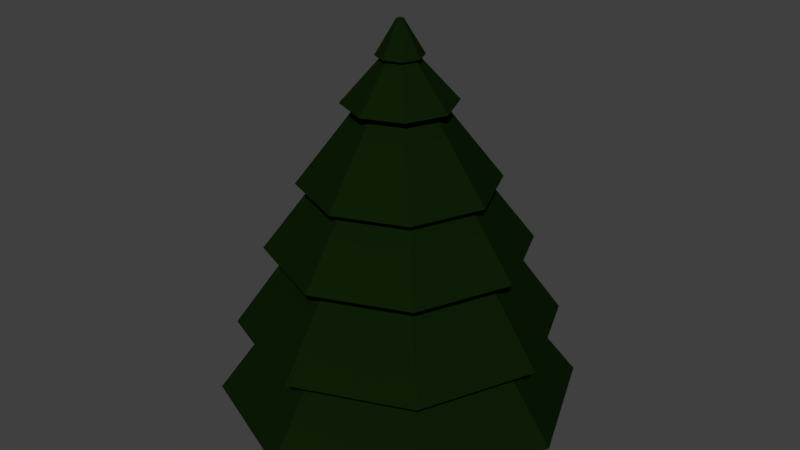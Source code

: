 # Source: PineTree2.blend  (saved by Blender 2.79.0; exported with 4.5.12 LTS)
import bpy
from mathutils import Matrix  # noqa: F401  (used for matrix-valued properties, if any)

bpy.ops.wm.read_factory_settings(use_empty=True)
scene = bpy.context.scene
scene.name = 'Scene'

# ---- collections
col_collection_1 = bpy.data.collections.new('Collection 1'); scene.collection.children.link(col_collection_1)

# ---- materials (node trees are filled in below, after node groups)
mat_material_001 = bpy.data.materials.new('Material.001')
mat_material_001.alpha_threshold = 0.0
mat_material_001.use_transparent_shadow = False
mat_material_001.diffuse_color = (0.004184, 0.01222, 0.001841, 1.0)
mat_material_001.roughness = 0.5
mat_material_002 = bpy.data.materials.new('Material.002')
mat_material_002.alpha_threshold = 0.0
mat_material_002.use_transparent_shadow = False
mat_material_002.diffuse_color = (0.1149, 0.08262, 0.03111, 1.0)
mat_material_002.roughness = 0.5

# ---- material node trees

# ---- world
world_world = bpy.data.worlds.new('World'); scene.world = world_world
world_world.color = (0.05088, 0.05088, 0.05088)
world_world.use_sun_shadow = False
world_world.sun_shadow_jitter_overblur = 0.0
world_world.cycles.sampling_method = 'MANUAL'

# ---- meshes
me_cylinder = bpy.data.meshes.new('Cylinder')
me_cylinder.from_pydata([(7.451e-09, 1.0, 0.0), (4.8e-09, 0.7673, 0.2723), (0.7071, 0.7071, 0.0), (0.5426, 0.5426, 0.2723), (1.0, -5.116e-08, 0.0), (0.7673, -4.016e-08, 0.2723), (0.7071, -0.7071, 0.0), (0.5426, -0.5426, 0.2723), (-7.997e-08, -1.0, 0.0), (-6.228e-08, -0.7673, 0.2723), (-0.7071, -0.7071, 0.0), (-0.5426, -0.5426, 0.2723), (-1.0, 4.474e-09, 0.0), (-0.7673, 2.535e-09, 0.2723), (-0.7071, 0.7071, 0.0), (-0.5426, 0.5426, 0.2723), (1.267, 1.267, 0.2723), (4.411e-08, 1.792, 0.2723), (1.792, -9.259e-08, 0.2723), (1.267, -1.267, 0.2723), (-1.126e-07, -1.792, 0.2723), (-1.267, -1.267, 0.2723), (-1.792, 7.121e-09, 0.2723), (-1.267, 1.267, 0.2723), (0.8559, 0.8559, 1.026), (5.772e-08, 1.21, 1.026), (1.21, -6.539e-08, 1.026), (0.8559, -0.8559, 1.026), (-4.81e-08, -1.21, 1.026), (-0.8559, -0.8559, 1.026), (-1.21, 1.952e-09, 1.026), (-0.8559, 0.8559, 1.026), (1.124, 1.124, 1.026), (6.617e-08, 1.589, 1.026), (1.589, -8.557e-08, 1.026), (1.124, -1.124, 1.026), (-7.276e-08, -1.589, 1.026), (-1.124, -1.124, 1.026), (-1.589, 2.844e-09, 1.026), (-1.124, 1.124, 1.026), (0.7181, 0.7181, 1.825), (4.481e-08, 1.015, 1.825), (1.015, -5.215e-08, 1.825), (0.7181, -0.7181, 1.825), (-4.397e-08, -1.015, 1.825), (-0.7181, -0.7181, 1.825), (-1.015, 4.347e-09, 1.825), (-0.7181, 0.7181, 1.825), (0.9153, 0.9153, 1.825), (4.216e-08, 1.294, 1.825), (1.294, -7.057e-08, 1.825), (0.9153, -0.9153, 1.825), (-7.1e-08, -1.294, 1.825), (-0.9153, -0.9153, 1.825), (-1.294, 1.445e-09, 1.825), (-0.9153, 0.9153, 1.825), (0.5633, 0.5633, 2.476), (3.472e-08, 0.7967, 2.476), (0.7967, -3.77e-08, 2.476), (0.5633, -0.5633, 2.476), (-3.493e-08, -0.7967, 2.476), (-0.5633, -0.5633, 2.476), (-0.7967, 6.624e-09, 2.476), (-0.5633, 0.5633, 2.476), (0.6861, 0.6861, 2.476), (3.731e-08, 0.9702, 2.476), (0.9702, -4.916e-08, 2.476), (0.6861, -0.6861, 2.476), (-4.751e-08, -0.9702, 2.476), (-0.6861, -0.6861, 2.476), (-0.9702, 4.818e-09, 2.476), (-0.6861, 0.6861, 2.476), (0.2644, 0.2644, 3.249), (1.382e-08, 0.3739, 3.249), (0.3739, -9.782e-09, 3.249), (0.2644, -0.2644, 3.249), (-1.887e-08, -0.3739, 3.249), (-0.2644, -0.2644, 3.249), (-0.3739, 1.102e-08, 3.249), (-0.2644, 0.2644, 3.249), (0.3876, 0.3876, 3.249), (2.253e-08, 0.5482, 3.249), (0.5482, -2.958e-08, 3.249), (0.3876, -0.3876, 3.249), (-2.54e-08, -0.5482, 3.249), (-0.3876, -0.3876, 3.249), (-0.5482, 9.178e-10, 3.249), (-0.3876, 0.3876, 3.249), (0.1119, 0.1119, 3.683), (1.435e-08, 0.1582, 3.683), (0.1582, 1.236e-08, 3.683), (0.1119, -0.1119, 3.683), (5.182e-10, -0.1582, 3.683), (-0.1119, -0.1119, 3.683), (-0.1582, 2.116e-08, 3.683), (-0.1119, 0.1119, 3.683), (0.162, 0.162, 3.683), (1.41e-08, 0.2291, 3.683), (0.2291, 3.24e-09, 3.683), (0.162, -0.162, 3.683), (-5.93e-09, -0.2291, 3.683), (-0.162, -0.162, 3.683), (-0.2291, 1.599e-08, 3.683), (-0.162, 0.162, 3.683), (0.02508, 0.02508, 4.008), (8.089e-09, 0.03547, 4.008), (0.03547, 2.814e-08, 4.008), (0.02508, -0.02508, 4.008), (4.988e-09, -0.03547, 4.008), (-0.02508, -0.02508, 4.008), (-0.03547, 3.011e-08, 4.008), (-0.02508, 0.02508, 4.008)], [], [(0, 1, 3, 2), (2, 3, 5, 4), (4, 5, 7, 6), (6, 7, 9, 8), (8, 9, 11, 10), (10, 11, 13, 12), (9, 7, 19, 20), (12, 13, 15, 14), (14, 15, 1, 0), (0, 2, 4, 6, 8, 10, 12, 14), (16, 17, 25, 24), (15, 13, 22, 23), (5, 3, 16, 18), (11, 9, 20, 21), (1, 15, 23, 17), (3, 1, 17, 16), (7, 5, 18, 19), (13, 11, 21, 22), (31, 30, 38, 39), (17, 23, 31, 25), (22, 21, 29, 30), (20, 19, 27, 28), (18, 16, 24, 26), (23, 22, 30, 31), (21, 20, 28, 29), (19, 18, 26, 27), (34, 32, 40, 42), (29, 28, 36, 37), (27, 26, 34, 35), (24, 25, 33, 32), (25, 31, 39, 33), (30, 29, 37, 38), (28, 27, 35, 36), (26, 24, 32, 34), (41, 47, 55, 49), (39, 38, 46, 47), (37, 36, 44, 45), (35, 34, 42, 43), (32, 33, 41, 40), (33, 39, 47, 41), (38, 37, 45, 46), (36, 35, 43, 44), (51, 50, 58, 59), (46, 45, 53, 54), (44, 43, 51, 52), (42, 40, 48, 50), (47, 46, 54, 55), (45, 44, 52, 53), (43, 42, 50, 51), (40, 41, 49, 48), (63, 62, 70, 71), (48, 49, 57, 56), (49, 55, 63, 57), (54, 53, 61, 62), (52, 51, 59, 60), (50, 48, 56, 58), (55, 54, 62, 63), (53, 52, 60, 61), (68, 67, 75, 76), (61, 60, 68, 69), (59, 58, 66, 67), (56, 57, 65, 64), (57, 63, 71, 65), (62, 61, 69, 70), (60, 59, 67, 68), (58, 56, 64, 66), (73, 79, 87, 81), (66, 64, 72, 74), (71, 70, 78, 79), (69, 68, 76, 77), (67, 66, 74, 75), (64, 65, 73, 72), (65, 71, 79, 73), (70, 69, 77, 78), (85, 84, 92, 93), (78, 77, 85, 86), (76, 75, 83, 84), (74, 72, 80, 82), (79, 78, 86, 87), (77, 76, 84, 85), (75, 74, 82, 83), (72, 73, 81, 80), (95, 94, 102, 103), (83, 82, 90, 91), (80, 81, 89, 88), (81, 87, 95, 89), (86, 85, 93, 94), (84, 83, 91, 92), (82, 80, 88, 90), (87, 86, 94, 95), (102, 101, 109, 110), (93, 92, 100, 101), (91, 90, 98, 99), (88, 89, 97, 96), (89, 95, 103, 97), (94, 93, 101, 102), (92, 91, 99, 100), (90, 88, 96, 98), (104, 105, 111, 110, 109, 108, 107, 106), (100, 99, 107, 108), (98, 96, 104, 106), (103, 102, 110, 111), (101, 100, 108, 109), (99, 98, 106, 107), (96, 97, 105, 104), (97, 103, 111, 105)])
me_cylinder.polygons.foreach_set('material_index', [1, 1, 1, 1, 1, 1, 0, 1, 1, 1, 0, 0, 0, 0, 0, 0, 0, 0, 0, 0, 0, 0, 0, 0, 0, 0, 0, 0, 0, 0, 0, 0, 0, 0, 0, 0, 0, 0, 0, 0, 0, 0, 0, 0, 0, 0, 0, 0, 0, 0, 0, 0, 0, 0, 0, 0, 0, 0, 0, 0, 0, 0, 0, 0, 0, 0, 0, 0, 0, 0, 0, 0, 0, 0, 0, 0, 0, 0, 0, 0, 0, 0, 0, 0, 0, 0, 0, 0, 0, 0, 0, 0, 0, 0, 0, 0, 0, 0, 0, 0, 0, 0, 0, 0, 0, 0])
me_cylinder.materials.append(mat_material_001)
me_cylinder.materials.append(mat_material_002)
me_cylinder.use_remesh_preserve_volume = False
me_cylinder.use_remesh_preserve_attributes = False
me_cylinder.use_mirror_vertex_groups = False
me_cylinder.update()

# ---- objects
ob_cylinder = bpy.data.objects.new('Cylinder', me_cylinder)

# ---- transforms, parenting, visibility, modifiers, constraints
ob_cylinder.location = (-7.451e-09, 7.451e-09, 0.0)
ob_cylinder.scale = (2.0, 2.0, 2.0)
ob_cylinder.lineart.crease_threshold = 0.0

# ---- collection membership
col_collection_1.objects.link(ob_cylinder)

# ---- scene / render settings (as saved in the file)
scene.frame_start = 1; scene.frame_end = 250; scene.frame_set(1)
scene.render.engine = 'BLENDER_EEVEE_NEXT'
scene.render.resolution_percentage = 50
scene.render.dither_intensity = 0.0
scene.cycles.use_denoising = False
scene.cycles.samples = 128
scene.cycles.sampling_pattern = 'TABULATED_SOBOL'
scene.cycles.use_adaptive_sampling = False
scene.cycles.use_light_tree = False
scene.cycles.blur_glossy = 0.0
scene.cycles.sample_clamp_indirect = 0.0
scene.view_settings.view_transform = 'Standard'
bpy.context.view_layer.update()

# ---- added for rendering (the .blend has no active camera and no usable light): camera, sun
cam_auto = bpy.data.cameras.new('AutoCamera')
cam_auto.lens = 50.0
cam_auto.sensor_width = 36.0
cam_auto.clip_end = 1000.0
ob_auto_camera = bpy.data.objects.new('AutoCamera', cam_auto)
scene.collection.objects.link(ob_auto_camera)
ob_auto_camera.location = (11.9577, -14.3492, 13.5741)
ob_auto_camera.rotation_euler = (1.09748, -7.21219e-08, 0.694738)
scene.camera = ob_auto_camera
light_auto_sun = bpy.data.lights.new('AutoSun', 'SUN')
light_auto_sun.energy = 3.0
light_auto_sun.angle = 0.0523599
ob_auto_sun = bpy.data.objects.new('AutoSun', light_auto_sun)
scene.collection.objects.link(ob_auto_sun)
ob_auto_sun.rotation_euler = (0.872665, 0.174533, 0.523599)
bpy.context.view_layer.update()
